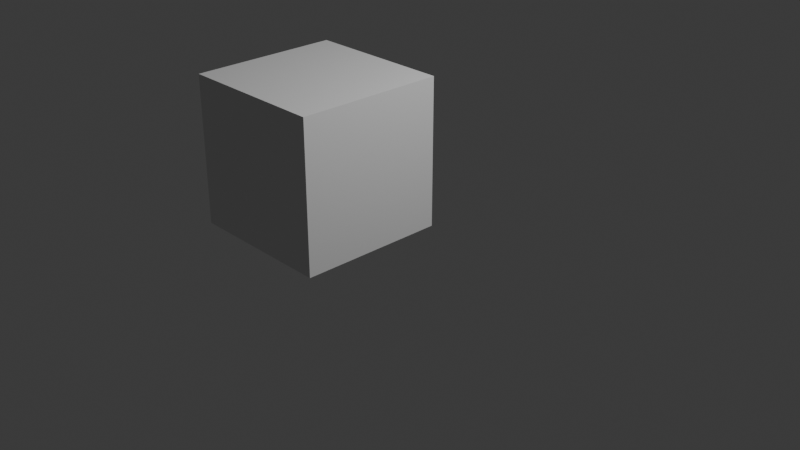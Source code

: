 # Source: Chicken_Model.blend  (saved by Blender 5.0.119; exported with 4.5.12 LTS)
import bpy
from mathutils import Matrix  # noqa: F401  (used for matrix-valued properties, if any)

bpy.ops.wm.read_factory_settings(use_empty=True)
scene = bpy.context.scene
scene.name = 'Scene'

# ---- collections
col_collection = bpy.data.collections.new('Collection'); scene.collection.children.link(col_collection)

# ---- materials (node trees are filled in below, after node groups)
mat_none = bpy.data.materials.new('none')
mat_none.roughness = 1.0

# ---- material node trees
mat_none.use_nodes = True; mat_none.node_tree.nodes.clear()
_N = mat_none.node_tree.nodes; _L = mat_none.node_tree.links
n0 = _N.new('ShaderNodeBsdfPrincipled'); n0.name = 'Principled BSDF'; n0.location = (0, 300)
n0.inputs[2].default_value = 1.0
n0.inputs[13].default_value = 0.0
n1 = _N.new('ShaderNodeOutputMaterial'); n1.name = 'Material Output'; n1.location = (280, 300)
_L.new(n0.outputs[0], n1.inputs[0])
n1.is_active_output = True

# ---- world
world_world = bpy.data.worlds.new('World'); scene.world = world_world
world_world.use_nodes = True; world_world.node_tree.nodes.clear()
_N = world_world.node_tree.nodes; _L = world_world.node_tree.links
n0 = _N.new('ShaderNodeOutputWorld'); n0.name = 'World Output'; n0.location = (200, 100)
n1 = _N.new('ShaderNodeBackground'); n1.name = 'Background'; n1.location = (-200, 100)
n1.inputs[0].default_value = (0.05088, 0.05088, 0.05088, 1.0)
_L.new(n1.outputs[0], n0.inputs[0])
n0.is_active_output = True
world_world.color = (0.05088, 0.05088, 0.05088)
world_world.sun_shadow_jitter_overblur = 0.0

# ---- cameras
cam_camera = bpy.data.cameras.new('Camera')
cam_camera.clip_end = 100.0
cam_camera.ortho_scale = 7.314

# ---- lights
light_light = bpy.data.lights.new('Light', 'POINT')
light_light.energy = 1000.0
light_light.shadow_soft_size = 0.1

# ---- meshes
me_cube = bpy.data.meshes.new('cube')
me_cube.from_pydata([(0.0625, 0.375, 0.1875), (0.0625, 0.375, -0.0625), (0.0625, 0.125, 0.1875), (0.0625, 0.125, -0.0625), (-0.1875, 0.375, -0.0625), (-0.1875, 0.375, 0.1875), (-0.1875, 0.125, -0.0625), (-0.1875, 0.125, 0.1875)], [], [(3, 6, 4, 1), (2, 3, 1, 0), (7, 2, 0, 5), (6, 7, 5, 4), (5, 0, 1, 4), (6, 3, 2, 7)])
me_cube.polygons.foreach_set('use_smooth', [True] * 6)
_k = set([(0, 1), (0, 2), (0, 5), (1, 3), (1, 4), (2, 3), (2, 7), (3, 6), (4, 5), (4, 6), (5, 7), (6, 7)])
me_cube.attributes.new('sharp_edge', 'BOOLEAN', 'EDGE').data.foreach_set('value', [ (min(e.vertices), max(e.vertices)) in _k for e in me_cube.edges])
_uv = me_cube.uv_layers.new(name='UVMap')
_uv.uv.foreach_set('vector', [0.0, 0.75, 0.25, 0.75, 0.25, 1.0, 0.0, 1.0, 0.0, 0.75, 0.25, 0.75, 0.25, 1.0, 0.0, 1.0, 0.0, 0.75, 0.25, 0.75, 0.25, 1.0, 0.0, 1.0, 0.0, 0.75, 0.25, 0.75, 0.25, 1.0, 0.0, 1.0, 0.0, 0.75, 0.25, 0.75, 0.25, 1.0, 0.0, 1.0, 0.0, 0.75, 0.25, 0.75, 0.25, 1.0, 0.0, 1.0])
me_cube.materials.append(mat_none)
me_cube.update()
me_cube.normals_split_custom_set([tuple(v) for v in zip(*[iter([0.0, 0.0, -1.0, 0.0, 0.0, -1.0, 0.0, 0.0, -1.0, 0.0, 0.0, -1.0, 1.0, 0.0, 0.0, 1.0, 0.0, 0.0, 1.0, 0.0, 0.0, 1.0, 0.0, 0.0, 0.0, 0.0, 1.0, 0.0, 0.0, 1.0, 0.0, 0.0, 1.0, 0.0, 0.0, 1.0, -1.0, 0.0, 0.0, -1.0, 0.0, 0.0, -1.0, 0.0, 0.0, -1.0, 0.0, 0.0, 0.0, 1.0, 0.0, 0.0, 1.0, 0.0, 0.0, 1.0, 0.0, 0.0, 1.0, 0.0, 0.0, -1.0, 0.0, 0.0, -1.0, 0.0, 0.0, -1.0, 0.0, 0.0, -1.0, 0.0])] * 3)])
me_cube_001 = bpy.data.meshes.new('cube.001')
me_cube_001.from_pydata([(0.0, 0.25, -0.0625), (0.0, 0.25, -0.125), (0.0, 0.1875, -0.0625), (0.0, 0.1875, -0.125), (-0.125, 0.25, -0.125), (-0.125, 0.25, -0.0625), (-0.125, 0.1875, -0.125), (-0.125, 0.1875, -0.0625)], [], [(3, 6, 4, 1), (2, 3, 1, 0), (7, 2, 0, 5), (6, 7, 5, 4), (5, 0, 1, 4), (6, 3, 2, 7)])
me_cube_001.polygons.foreach_set('use_smooth', [True] * 6)
_k = set([(0, 1), (0, 2), (0, 5), (1, 3), (1, 4), (2, 3), (2, 7), (3, 6), (4, 5), (4, 6), (5, 7), (6, 7)])
me_cube_001.attributes.new('sharp_edge', 'BOOLEAN', 'EDGE').data.foreach_set('value', [ (min(e.vertices), max(e.vertices)) in _k for e in me_cube_001.edges])
_uv = me_cube_001.uv_layers.new(name='UVMap')
_uv.uv.foreach_set('vector', [0.0625, 0.8125, 0.1875, 0.8125, 0.1875, 0.875, 0.0625, 0.875, 0.125, 0.8125, 0.1875, 0.8125, 0.1875, 0.875, 0.125, 0.875, 0.0625, 0.8125, 0.1875, 0.8125, 0.1875, 0.875, 0.0625, 0.875, 0.0625, 0.8125, 0.125, 0.8125, 0.125, 0.875, 0.0625, 0.875, 0.0625, 0.875, 0.1875, 0.875, 0.1875, 0.9375, 0.0625, 0.9375, 0.0625, 0.8125, 0.1875, 0.8125, 0.1875, 0.875, 0.0625, 0.875])
me_cube_001.materials.append(mat_none)
me_cube_001.update()
me_cube_001.normals_split_custom_set([tuple(v) for v in zip(*[iter([0.0, 0.0, -1.0, 0.0, 0.0, -1.0, 0.0, 0.0, -1.0, 0.0, 0.0, -1.0, 1.0, 0.0, 0.0, 1.0, 0.0, 0.0, 1.0, 0.0, 0.0, 1.0, 0.0, 0.0, 0.0, 0.0, 1.0, 0.0, 0.0, 1.0, 0.0, 0.0, 1.0, 0.0, 0.0, 1.0, -1.0, 0.0, 0.0, -1.0, 0.0, 0.0, -1.0, 0.0, 0.0, -1.0, 0.0, 0.0, 0.0, 1.0, 0.0, 0.0, 1.0, 0.0, 0.0, 1.0, 0.0, 0.0, 1.0, 0.0, 0.0, -1.0, 0.0, 0.0, -1.0, 0.0, 0.0, -1.0, 0.0, 0.0, -1.0, 0.0])] * 3)])
me_cube_002 = bpy.data.meshes.new('cube.002')
me_cube_002.from_pydata([(0.04688, 0.125, 0.09375), (0.04688, 0.125, 0.03125), (0.04688, 0.0, 0.09375), (0.04688, 0.0, 0.03125), (-0.03125, 0.125, 0.03125), (-0.03125, 0.125, 0.09375), (-0.03125, 0.0, 0.03125), (-0.03125, 0.0, 0.09375)], [], [(3, 6, 4, 1), (2, 3, 1, 0), (7, 2, 0, 5), (6, 7, 5, 4), (5, 0, 1, 4), (6, 3, 2, 7)])
me_cube_002.polygons.foreach_set('use_smooth', [True] * 6)
_k = set([(0, 1), (0, 2), (0, 5), (1, 3), (1, 4), (2, 3), (2, 7), (3, 6), (4, 5), (4, 6), (5, 7), (6, 7)])
me_cube_002.attributes.new('sharp_edge', 'BOOLEAN', 'EDGE').data.foreach_set('value', [ (min(e.vertices), max(e.vertices)) in _k for e in me_cube_002.edges])
_uv = me_cube_002.uv_layers.new(name='UVMap')
_uv.uv.foreach_set('vector', [0.07812, 0.75, 0.1562, 0.75, 0.1562, 0.875, 0.07812, 0.875, 0.125, 0.75, 0.1875, 0.75, 0.1875, 0.875, 0.125, 0.875, 0.09375, 0.75, 0.1719, 0.75, 0.1719, 0.875, 0.09375, 0.875, 0.0625, 0.75, 0.125, 0.75, 0.125, 0.875, 0.0625, 0.875, 0.09375, 0.875, 0.1719, 0.875, 0.1719, 0.9375, 0.09375, 0.9375, 0.09375, 0.8125, 0.1719, 0.8125, 0.1719, 0.875, 0.09375, 0.875])
me_cube_002.materials.append(mat_none)
me_cube_002.update()
me_cube_002.normals_split_custom_set([tuple(v) for v in zip(*[iter([0.0, 0.0, -1.0, 0.0, 0.0, -1.0, 0.0, 0.0, -1.0, 0.0, 0.0, -1.0, 1.0, 0.0, 0.0, 1.0, 0.0, 0.0, 1.0, 0.0, 0.0, 1.0, 0.0, 0.0, 0.0, 0.0, 1.0, 0.0, 0.0, 1.0, 0.0, 0.0, 1.0, 0.0, 0.0, 1.0, -1.0, 0.0, 0.0, -1.0, 0.0, 0.0, -1.0, 0.0, 0.0, -1.0, 0.0, 0.0, 0.0, 1.0, 0.0, 0.0, 1.0, 0.0, 0.0, 1.0, 0.0, 0.0, 1.0, 0.0, 0.0, -1.0, 0.0, 0.0, -1.0, 0.0, 0.0, -1.0, 0.0, 0.0, -1.0, 0.0])] * 3)])
me_cube_003 = bpy.data.meshes.new('cube.003')
me_cube_003.from_pydata([(-0.09375, 0.125, 0.09375), (-0.09375, 0.125, 0.03125), (-0.09375, 0.0, 0.09375), (-0.09375, 0.0, 0.03125), (-0.1719, 0.125, 0.03125), (-0.1719, 0.125, 0.09375), (-0.1719, 0.0, 0.03125), (-0.1719, 0.0, 0.09375)], [], [(3, 6, 4, 1), (2, 3, 1, 0), (7, 2, 0, 5), (6, 7, 5, 4), (5, 0, 1, 4), (6, 3, 2, 7)])
me_cube_003.polygons.foreach_set('use_smooth', [True] * 6)
_k = set([(0, 1), (0, 2), (0, 5), (1, 3), (1, 4), (2, 3), (2, 7), (3, 6), (4, 5), (4, 6), (5, 7), (6, 7)])
me_cube_003.attributes.new('sharp_edge', 'BOOLEAN', 'EDGE').data.foreach_set('value', [ (min(e.vertices), max(e.vertices)) in _k for e in me_cube_003.edges])
_uv = me_cube_003.uv_layers.new(name='UVMap')
_uv.uv.foreach_set('vector', [0.03125, 0.75, 0.1094, 0.75, 0.1094, 0.875, 0.03125, 0.875, 0.125, 0.75, 0.1875, 0.75, 0.1875, 0.875, 0.125, 0.875, 0.1406, 0.75, 0.2188, 0.75, 0.2188, 0.875, 0.1406, 0.875, 0.0625, 0.75, 0.125, 0.75, 0.125, 0.875, 0.0625, 0.875, 0.1406, 0.875, 0.2188, 0.875, 0.2188, 0.9375, 0.1406, 0.9375, 0.1406, 0.8125, 0.2188, 0.8125, 0.2188, 0.875, 0.1406, 0.875])
me_cube_003.materials.append(mat_none)
me_cube_003.update()
me_cube_003.normals_split_custom_set([tuple(v) for v in zip(*[iter([0.0, 0.0, -1.0, 0.0, 0.0, -1.0, 0.0, 0.0, -1.0, 0.0, 0.0, -1.0, 1.0, 0.0, 0.0, 1.0, 0.0, 0.0, 1.0, 0.0, 0.0, 1.0, 0.0, 0.0, 0.0, 0.0, 1.0, 0.0, 0.0, 1.0, 0.0, 0.0, 1.0, 0.0, 0.0, 1.0, -1.0, 0.0, 0.0, -1.0, 0.0, 0.0, -1.0, 0.0, 0.0, -1.0, 0.0, 0.0, 0.0, 1.0, 0.0, 0.0, 1.0, 0.0, 0.0, 1.0, 0.0, 0.0, 1.0, 0.0, 0.0, -1.0, 0.0, 0.0, -1.0, 0.0, 0.0, -1.0, 0.0, 0.0, -1.0, 0.0])] * 3)])
me_cube_004 = bpy.data.meshes.new('cube.004')
me_cube_004.from_pydata([(0.1875, 0.25, 0.125), (0.1875, 0.25, 0.0), (0.1875, 0.1875, 0.125), (0.1875, 0.1875, 0.0), (0.0625, 0.25, 0.0), (0.0625, 0.25, 0.125), (0.0625, 0.1875, 0.0), (0.0625, 0.1875, 0.125)], [], [(3, 6, 4, 1), (2, 3, 1, 0), (7, 2, 0, 5), (6, 7, 5, 4), (5, 0, 1, 4), (6, 3, 2, 7)])
me_cube_004.polygons.foreach_set('use_smooth', [True] * 6)
_k = set([(0, 1), (0, 2), (0, 5), (1, 3), (1, 4), (2, 3), (2, 7), (3, 6), (4, 5), (4, 6), (5, 7), (6, 7)])
me_cube_004.attributes.new('sharp_edge', 'BOOLEAN', 'EDGE').data.foreach_set('value', [ (min(e.vertices), max(e.vertices)) in _k for e in me_cube_004.edges])
_uv = me_cube_004.uv_layers.new(name='UVMap')
_uv.uv.foreach_set('vector', [0.1406, 0.75, 0.2656, 0.75, 0.2656, 0.8125, 0.1406, 0.8125, 0.0625, 0.75, 0.1875, 0.75, 0.1875, 0.8125, 0.0625, 0.8125, 0.01562, 0.75, 0.1406, 0.75, 0.1406, 0.8125, 0.01562, 0.8125, 0.0625, 0.75, 0.1875, 0.75, 0.1875, 0.8125, 0.0625, 0.8125, 0.01562, 0.8125, 0.1406, 0.8125, 0.1406, 0.9375, 0.01562, 0.9375, 0.01562, 0.8125, 0.1406, 0.8125, 0.1406, 0.9375, 0.01562, 0.9375])
me_cube_004.materials.append(mat_none)
me_cube_004.update()
me_cube_004.normals_split_custom_set([tuple(v) for v in zip(*[iter([0.0, 0.0, -1.0, 0.0, 0.0, -1.0, 0.0, 0.0, -1.0, 0.0, 0.0, -1.0, 1.0, 0.0, 0.0, 1.0, 0.0, 0.0, 1.0, 0.0, 0.0, 1.0, 0.0, 0.0, 0.0, 0.0, 1.0, 0.0, 0.0, 1.0, 0.0, 0.0, 1.0, 0.0, 0.0, 1.0, -1.0, 0.0, 0.0, -1.0, 0.0, 0.0, -1.0, 0.0, 0.0, -1.0, 0.0, 0.0, 0.0, 1.0, 0.0, 0.0, 1.0, 0.0, 0.0, 1.0, 0.0, 0.0, 1.0, 0.0, 0.0, -1.0, 0.0, 0.0, -1.0, 0.0, 0.0, -1.0, 0.0, 0.0, -1.0, 0.0])] * 3)])
me_cube_005 = bpy.data.meshes.new('cube.005')
me_cube_005.from_pydata([(-0.1875, 0.25, 0.125), (-0.1875, 0.25, 0.0), (-0.1875, 0.1875, 0.125), (-0.1875, 0.1875, 0.0), (-0.3125, 0.25, 0.0), (-0.3125, 0.25, 0.125), (-0.3125, 0.1875, 0.0), (-0.3125, 0.1875, 0.125)], [], [(3, 6, 4, 1), (2, 3, 1, 0), (7, 2, 0, 5), (6, 7, 5, 4), (5, 0, 1, 4), (6, 3, 2, 7)])
me_cube_005.polygons.foreach_set('use_smooth', [True] * 6)
_k = set([(0, 1), (0, 2), (0, 5), (1, 3), (1, 4), (2, 3), (2, 7), (3, 6), (4, 5), (4, 6), (5, 7), (6, 7)])
me_cube_005.attributes.new('sharp_edge', 'BOOLEAN', 'EDGE').data.foreach_set('value', [ (min(e.vertices), max(e.vertices)) in _k for e in me_cube_005.edges])
_uv = me_cube_005.uv_layers.new(name='UVMap')
_uv.uv.foreach_set('vector', [0.1562, 0.75, 0.2812, 0.75, 0.2812, 0.8125, 0.1562, 0.8125, 0.0625, 0.75, 0.1875, 0.75, 0.1875, 0.8125, 0.0625, 0.8125, 0.0, 0.75, 0.125, 0.75, 0.125, 0.8125, 0.0, 0.8125, 0.0625, 0.75, 0.1875, 0.75, 0.1875, 0.8125, 0.0625, 0.8125, 0.0, 0.8125, 0.125, 0.8125, 0.125, 0.9375, 0.0, 0.9375, 0.0, 0.8125, 0.125, 0.8125, 0.125, 0.9375, 0.0, 0.9375])
me_cube_005.materials.append(mat_none)
me_cube_005.update()
me_cube_005.normals_split_custom_set([tuple(v) for v in zip(*[iter([0.0, 0.0, -1.0, 0.0, 0.0, -1.0, 0.0, 0.0, -1.0, 0.0, 0.0, -1.0, 1.0, 0.0, 0.0, 1.0, 0.0, 0.0, 1.0, 0.0, 0.0, 1.0, 0.0, 0.0, 0.0, 0.0, 1.0, 0.0, 0.0, 1.0, 0.0, 0.0, 1.0, 0.0, 0.0, 1.0, -1.0, 0.0, 0.0, -1.0, 0.0, 0.0, -1.0, 0.0, 0.0, -1.0, 0.0, 0.0, 0.0, 1.0, 0.0, 0.0, 1.0, 0.0, 0.0, 1.0, 0.0, 0.0, 1.0, 0.0, 0.0, -1.0, 0.0, 0.0, -1.0, 0.0, 0.0, -1.0, 0.0, 0.0, -1.0, 0.0])] * 3)])
arm_armature = bpy.data.armatures.new('Armature')  # bones are not reproduced

# ---- objects
ob_light = bpy.data.objects.new('Light', light_light)
ob_camera = bpy.data.objects.new('Camera', cam_camera)
ob_cube = bpy.data.objects.new('cube', me_cube)
ob_cube_001 = bpy.data.objects.new('cube.001', me_cube_001)
ob_cube_002 = bpy.data.objects.new('cube.002', me_cube_002)
ob_cube_003 = bpy.data.objects.new('cube.003', me_cube_003)
ob_cube_004 = bpy.data.objects.new('cube.004', me_cube_004)
ob_cube_005 = bpy.data.objects.new('cube.005', me_cube_005)
ob_armature = bpy.data.objects.new('Armature', arm_armature)

# ---- transforms, parenting, visibility, modifiers, constraints
ob_light.location = (4.076, 1.005, 5.904)
ob_light.rotation_euler = (0.6503, 0.05522, 1.866)
ob_light.lock_rotations_4d = False
ob_light.empty_display_type = 'ARROWS'
ob_light.color = (0.0, 0.0, 0.0, 0.0)
ob_light.lineart.crease_threshold = 0.0
ob_camera.location = (7.359, -6.926, 4.958)
ob_camera.rotation_euler = (1.109, 0.0, 0.8149)
ob_camera.lock_rotations_4d = False
ob_camera.empty_display_type = 'ARROWS'
ob_camera.color = (0.0, 0.0, 0.0, 0.0)
ob_camera.display_type = 'WIRE'
ob_camera.lineart.crease_threshold = 0.0
ob_cube.parent = ob_armature
ob_cube.matrix_parent_inverse = Matrix(((1.0, -0.0, -0.0, 0.3713), (-0.0, 0.0, 1.0, -1.84), (-0.0, -1.0, 0.0, -0.4159), (0.0, 0.0, -0.0, 1.0)))
ob_cube.location = (0.0, 0.0, 0.0)
ob_cube.rotation_euler = (1.571, -0.0, 0.0)
ob_cube.scale = (6.223, 6.223, 6.223)
ob_cube_001.parent = ob_armature
ob_cube_001.matrix_parent_inverse = Matrix(((1.0, 6.252e-18, -8.804e-20, 0.3713), (-6.252e-18, 0.9996, -0.02816, -0.7185), (-8.804e-20, 0.02816, 0.9996, -1.337), (-0.0, -0.0, -0.0, 1.0)))
ob_cube_001.location = (0.0, 0.0, 0.0)
ob_cube_001.rotation_euler = (1.571, -0.0, 0.0)
ob_cube_001.scale = (6.223, 6.223, 6.223)
ob_cube_002.parent = ob_armature
ob_cube_002.matrix_parent_inverse = Matrix(((-1.767e-07, 1.0, -1.399e-07, 0.4159), (0.02205, -1.357e-07, -0.9998, 0.03251), (-0.9998, -1.82e-07, -0.02205, 0.0858), (0.0, -0.0, 0.0, 1.0)))
ob_cube_002.location = (0.0, 0.0, 0.0)
ob_cube_002.rotation_euler = (1.571, -0.0, 0.0)
ob_cube_002.scale = (6.223, 6.223, 6.223)
ob_cube_003.parent = ob_armature
ob_cube_003.matrix_parent_inverse = Matrix(((-2.273e-07, 1.0, -1.291e-07, 0.4159), (-0.02205, -1.316e-07, -0.9998, 0.01514), (-0.9998, -2.228e-07, 0.02205, -0.8732), (0.0, -0.0, -0.0, 1.0)))
ob_cube_003.location = (0.0, 0.0, 0.0)
ob_cube_003.rotation_euler = (1.571, -0.0, 0.0)
ob_cube_003.scale = (6.223, 6.223, 6.223)
ob_cube_004.parent = ob_armature
ob_cube_004.matrix_parent_inverse = Matrix(((-0.02362, -8.774e-07, -0.9997, 1.342), (0.9997, -3.173e-09, -0.02362, -1.073), (1.755e-08, -1.0, 8.772e-07, -0.416), (-0.0, 0.0, -0.0, 1.0)))
ob_cube_004.location = (0.0, 0.0, 0.0)
ob_cube_004.rotation_euler = (1.571, -0.0, 0.0)
ob_cube_004.scale = (6.223, 6.223, 6.223)
ob_cube_005.parent = ob_armature
ob_cube_005.matrix_parent_inverse = Matrix(((-0.02362, -1.512e-08, 0.9997, -1.36), (-0.9997, -3.173e-09, -0.02362, -1.861), (3.529e-09, -1.0, -1.504e-08, -0.4159), (0.0, 0.0, 0.0, 1.0)))
ob_cube_005.location = (0.0, 0.0, 0.0)
ob_cube_005.rotation_euler = (1.571, -0.0, 0.0)
ob_cube_005.scale = (6.223, 6.223, 6.223)
ob_armature.location = (-0.3713, -0.4159, 0.84)

# ---- collection membership
col_collection.objects.link(ob_light)
col_collection.objects.link(ob_camera)
col_collection.objects.link(ob_cube)
col_collection.objects.link(ob_cube_001)
col_collection.objects.link(ob_cube_002)
col_collection.objects.link(ob_cube_003)
col_collection.objects.link(ob_cube_004)
col_collection.objects.link(ob_cube_005)
col_collection.objects.link(ob_armature)

# ---- scene / render settings (as saved in the file)
scene.camera = ob_camera
scene.frame_start = 1; scene.frame_end = 250; scene.frame_set(55)
scene.render.engine = 'BLENDER_EEVEE_NEXT'
scene.render.bake_bias = 0.0
scene.render.bake_samples = 0
scene.cycles.sampling_pattern = 'TABULATED_SOBOL'
scene.eevee.use_volume_custom_range = False
bpy.context.view_layer.update()
